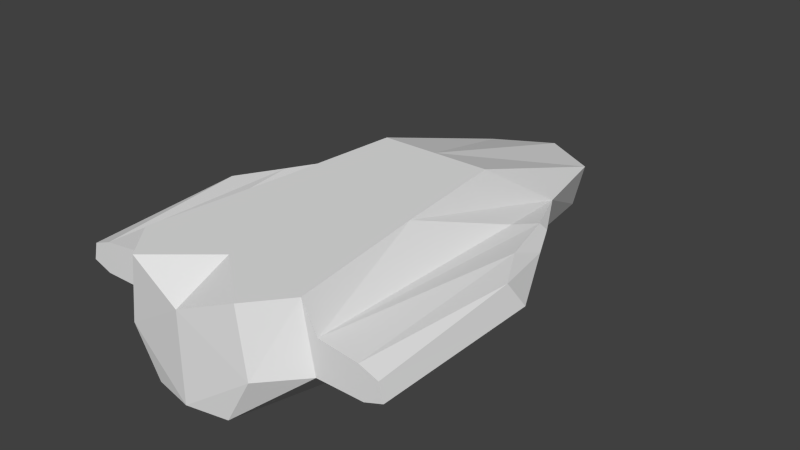 # Source: fighter-interceptor.blend  (saved by Blender 2.64.2; exported with 4.5.12 LTS)
import bpy
from mathutils import Matrix  # noqa: F401  (used for matrix-valued properties, if any)

bpy.ops.wm.read_factory_settings(use_empty=True)
scene = bpy.context.scene
scene.name = 'Scene'

# ---- collections
col_collection_1 = bpy.data.collections.new('Collection 1'); scene.collection.children.link(col_collection_1)

# ---- world
world_world = bpy.data.worlds.new('World'); scene.world = world_world
world_world.color = (0.05088, 0.05088, 0.05088)
world_world.use_sun_shadow = False
world_world.sun_shadow_jitter_overblur = 0.0
world_world.cycles.sampling_method = 'MANUAL'
world_world.cycles.sample_map_resolution = 256

# ---- meshes
me_plane = bpy.data.meshes.new('Plane')
me_plane.from_pydata([(-5.771, 12.73, 4.0), (-7.617, -14.56, 3.532), (-5.359, -3.446, 8.5), (-6.701, -14.56, 8.5), (-9.216, 6.6, 5.103), (-9.402, -14.56, 3.532), (-7.252, 5.191, 5.404), (-7.878, -14.56, 6.316), (-11.3, -1.138, 4.0), (-11.21, -14.56, 3.532), (-8.606, 6.6, 5.397), (-10.87, -14.56, 5.943), (-10.3, 1.066, 5.98), (-10.66, 3.582, 5.103), (-12.74, -1.138, 4.0), (-12.65, -14.56, 4.07), (-12.31, -14.56, 5.406), (-12.24, -2.496, 6.039), (-3.055, -17.39, -2.861e-06), (-3.1, 20.35, -2.861e-06), (-4.036, 12.73, -2.861e-06), (-4.921, -10.69, -2.861e-06), (-5.061, -17.39, 3.532), (-4.441, 19.51, 4.0), (-4.365, -17.39, 8.5), (-4.441, 5.824, 8.5), (3.755e-06, -18.0, -2.861e-06), (3.74e-06, 20.35, -2.861e-06), (3.852e-06, -18.0, 6.684), (3.852e-06, 22.0, 4.0), (3.852e-06, -13.76, 8.5), (3.852e-06, 5.824, 8.5)], [], [(11, 5, 7), (6, 10, 7), (0, 1, 4), (0, 4, 10), (6, 7, 2), (1, 3, 7), (11, 12, 17), (6, 0, 10), (4, 5, 8), (0, 6, 2), (7, 10, 12), (12, 11, 7), (14, 13, 8), (9, 11, 16), (12, 10, 4), (9, 5, 11), (1, 5, 4), (7, 3, 2), (5, 1, 7), (5, 9, 8), (16, 14, 15), (17, 14, 16), (14, 17, 13), (8, 9, 15), (13, 17, 12), (16, 11, 17), (13, 4, 8), (15, 9, 16), (14, 8, 15), (4, 13, 12), (19, 26, 18), (27, 26, 19), (18, 20, 19), (18, 21, 20), (2, 25, 0), (28, 24, 22), (27, 19, 29), (28, 22, 26), (22, 18, 26), (31, 25, 30), (31, 23, 25), (19, 23, 29), (30, 24, 28), (29, 23, 31), (25, 24, 30), (1, 20, 21), (18, 22, 1), (0, 23, 19), (18, 1, 21), (0, 20, 1), (24, 25, 2), (24, 2, 3), (24, 3, 22), (25, 23, 0), (20, 0, 19), (3, 1, 22)])
me_plane.use_remesh_preserve_volume = False
me_plane.use_remesh_preserve_attributes = False
me_plane.use_mirror_vertex_groups = False
me_plane.update()

# ---- objects
ob_plane = bpy.data.objects.new('Plane', me_plane)

# ---- transforms, parenting, visibility, modifiers, constraints
ob_plane.location = (0.0, 0.0, 0.0)
ob_plane.scale = (0.5, 0.5, 0.5)
ob_plane.lineart.crease_threshold = 0.0
_m = ob_plane.modifiers.new('Mirror', 'MIRROR')

# ---- collection membership
col_collection_1.objects.link(ob_plane)

# ---- scene / render settings (as saved in the file)
scene.frame_start = 168; scene.frame_end = 250; scene.frame_set(168)
scene.render.engine = 'BLENDER_EEVEE_NEXT'
scene.render.image_settings.color_mode = 'RGB'
scene.render.image_settings.compression = 90
scene.render.resolution_percentage = 50
scene.render.dither_intensity = 0.0
scene.render.bake_margin = 2
scene.render.bake_bias = 0.0
scene.cycles.use_denoising = False
scene.cycles.samples = 10
scene.cycles.sampling_pattern = 'TABULATED_SOBOL'
scene.cycles.light_sampling_threshold = 0.0
scene.cycles.use_adaptive_sampling = False
scene.cycles.use_light_tree = False
scene.cycles.blur_glossy = 0.0
scene.cycles.volume_bounces = 1
scene.cycles.pixel_filter_type = 'GAUSSIAN'
scene.cycles.sample_clamp_indirect = 0.0
scene.view_settings.view_transform = 'Standard'
bpy.context.view_layer.update()

# ---- added for rendering (the .blend has no active camera and no usable light): camera, sun
cam_auto = bpy.data.cameras.new('AutoCamera')
cam_auto.lens = 50.0
cam_auto.sensor_width = 36.0
cam_auto.clip_end = 1000.0
ob_auto_camera = bpy.data.objects.new('AutoCamera', cam_auto)
scene.collection.objects.link(ob_auto_camera)
ob_auto_camera.location = (22.2913, -25.7495, 19.958)
ob_auto_camera.rotation_euler = (1.09748, -7.21219e-08, 0.694738)
scene.camera = ob_auto_camera
light_auto_sun = bpy.data.lights.new('AutoSun', 'SUN')
light_auto_sun.energy = 3.0
light_auto_sun.angle = 0.0523599
ob_auto_sun = bpy.data.objects.new('AutoSun', light_auto_sun)
scene.collection.objects.link(ob_auto_sun)
ob_auto_sun.rotation_euler = (0.872665, 0.174533, 0.523599)
bpy.context.view_layer.update()
